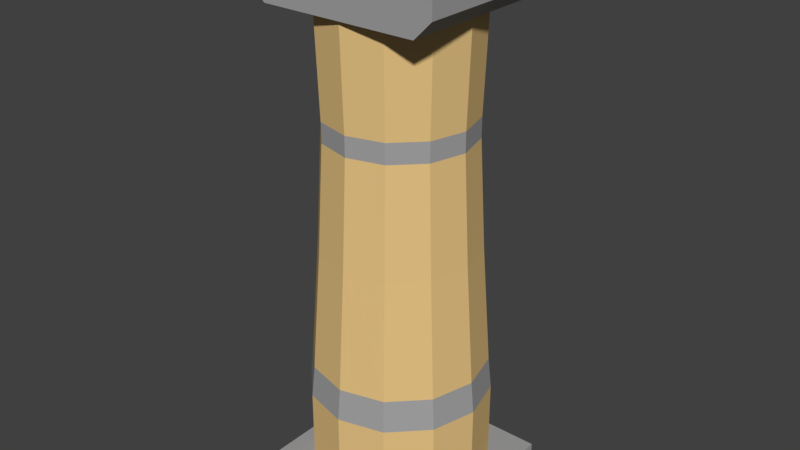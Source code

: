 # Source: Pillar_2.blend  (saved by Blender 2.78.0; exported with 4.5.12 LTS)
import bpy
from mathutils import Matrix  # noqa: F401  (used for matrix-valued properties, if any)

bpy.ops.wm.read_factory_settings(use_empty=True)
scene = bpy.context.scene
scene.name = 'Scene'

# ---- collections
col_collection_1 = bpy.data.collections.new('Collection 1'); scene.collection.children.link(col_collection_1)

# ---- materials (node trees are filled in below, after node groups)
mat_gray = bpy.data.materials.new('Gray')
mat_gray.alpha_threshold = 0.0
mat_gray.use_transparent_shadow = False
mat_gray.diffuse_color = (0.3672, 0.3672, 0.3672, 1.0)
mat_gray.roughness = 0.5
mat_gray.specular_intensity = 0.0
mat_gray.line_color = (0.0, 0.0, 0.0, 1.0)
mat_tan = bpy.data.materials.new('Tan')
mat_tan.alpha_threshold = 0.0
mat_tan.use_transparent_shadow = False
mat_tan.diffuse_color = (0.8, 0.5522, 0.2325, 1.0)
mat_tan.roughness = 0.5
mat_tan.specular_intensity = 0.0

# ---- material node trees

# ---- world
world_world = bpy.data.worlds.new('World'); scene.world = world_world
world_world.color = (0.05088, 0.05088, 0.05088)
world_world.use_sun_shadow = False
world_world.sun_shadow_jitter_overblur = 0.0
world_world.cycles.sampling_method = 'MANUAL'

# ---- meshes
me_cube = bpy.data.meshes.new('Cube')
me_cube.from_pydata([(-1.36, -1.368, 7.454), (-1.36, -1.368, 8.127), (-1.36, 1.368, 7.454), (-1.36, 1.368, 8.127), (1.36, -1.368, 7.454), (1.36, -1.368, 8.127), (1.36, 1.368, 7.454), (1.36, 1.368, 8.127), (-1.66, 1.368, 7.754), (-1.66, -1.368, 7.754), (-1.66, -1.368, 8.127), (-1.66, 1.368, 8.127), (1.66, 1.368, 8.127), (1.66, 1.368, 7.754), (1.66, -1.368, 7.754), (1.66, -1.368, 8.127), (-1.422, -1.43, 8.127), (-1.422, 1.43, 8.127), (1.422, 1.43, 8.127), (1.422, -1.43, 8.127), (-1.736, -1.43, 8.127), (-1.736, 1.43, 8.127), (1.736, 1.43, 8.127), (1.736, -1.43, 8.127), (-1.422, -1.43, 8.66), (-1.422, 1.43, 8.66), (1.422, 1.43, 8.66), (1.422, -1.43, 8.66), (-1.736, -1.43, 8.66), (-1.736, 1.43, 8.66), (1.736, 1.43, 8.66), (1.736, -1.43, 8.66), (2.057e-08, 1.541, -0.6685), (1.65e-08, 1.298, 7.499), (0.7707, 1.335, -0.6685), (0.6488, 1.124, 7.499), (1.335, 0.7707, -0.6685), (1.124, 0.6488, 7.499), (1.541, 2.86e-08, -0.6685), (1.298, 2.408e-09, 7.499), (1.335, -0.7707, -0.6685), (1.124, -0.6488, 7.499), (0.7707, -1.335, -0.6685), (0.6488, -1.124, 7.499), (2.533e-07, -1.541, -0.6685), (2.124e-07, -1.298, 7.499), (-0.7707, -1.335, -0.6685), (-0.6488, -1.124, 7.499), (-1.335, -0.7707, -0.6685), (-1.124, -0.6488, 7.499), (-1.541, -6.207e-07, -0.6685), (-1.298, -5.442e-07, 7.499), (-1.335, 0.7707, -0.6685), (-1.124, 0.6488, 7.499), (-0.7707, 1.335, -0.6685), (-0.6488, 1.124, 7.499), (1.966e-08, 1.486, 1.483), (0.743, 1.287, 1.483), (1.287, 0.743, 1.483), (1.486, 2.259e-08, 1.483), (1.287, -0.743, 1.483), (0.743, -1.287, 1.483), (2.44e-07, -1.486, 1.483), (-0.743, -1.287, 1.483), (-1.287, -0.743, 1.483), (-1.486, -6.033e-07, 1.483), (-1.287, 0.743, 1.483), (-0.743, 1.287, 1.483), (1.777e-08, 1.34, 3.537), (0.67, 1.16, 3.537), (1.16, 0.67, 3.537), (1.34, 7.275e-09, 3.537), (1.16, -0.67, 3.537), (0.67, -1.16, 3.537), (2.201e-07, -1.34, 3.537), (-0.67, -1.16, 3.537), (-1.16, -0.67, 3.537), (-1.34, -5.571e-07, 3.537), (-1.16, 0.67, 3.537), (-0.67, 1.16, 3.537), (1.613e-08, 1.238, 5.744), (0.619, 1.072, 5.744), (1.072, 0.619, 5.744), (1.238, -3.148e-09, 5.744), (1.072, -0.619, 5.744), (0.619, -1.072, 5.744), (2.031e-07, -1.238, 5.744), (-0.619, -1.072, 5.744), (-1.072, -0.619, 5.744), (-1.238, -5.246e-07, 5.744), (-1.072, 0.619, 5.744), (-0.619, 1.072, 5.744), (0.7707, 1.335, 0.9357), (1.335, 0.7707, 0.9357), (1.541, 2.86e-08, 0.9357), (1.335, -0.7707, 0.9357), (0.7707, -1.335, 0.9357), (2.533e-07, -1.541, 0.9357), (-0.7707, -1.335, 0.9357), (-1.335, -0.7707, 0.9357), (-1.541, -6.207e-07, 0.9357), (-1.335, 0.7707, 0.9357), (-0.7707, 1.335, 0.9357), (2.057e-08, 1.541, 0.9357), (0.619, 1.072, 5.402), (1.072, 0.619, 5.402), (1.238, -3.148e-09, 5.402), (1.072, -0.619, 5.402), (0.619, -1.072, 5.402), (2.031e-07, -1.238, 5.402), (-0.619, -1.072, 5.402), (-1.072, -0.619, 5.402), (-1.238, -5.246e-07, 5.402), (-1.072, 0.619, 5.402), (-0.619, 1.072, 5.402), (1.613e-08, 1.238, 5.402), (1.663, 1.663, -1.0), (1.663, -1.663, -1.0), (-1.663, -1.663, -1.0), (-1.663, 1.663, -1.0), (1.663, 1.663, -0.6548), (1.663, -1.663, -0.6548), (-1.663, -1.663, -0.6548), (-1.663, 1.663, -0.6548)], [], [(12, 7, 18, 22), (2, 3, 7, 6), (6, 7, 12, 13), (4, 5, 1, 0), (2, 6, 4, 0), (1, 5, 19, 16), (9, 10, 11, 8), (13, 12, 15, 14), (2, 0, 9, 8), (5, 4, 14, 15), (4, 6, 13, 14), (3, 2, 8, 11), (0, 1, 10, 9), (3, 11, 21, 17), (23, 22, 30, 31), (17, 21, 29, 25), (19, 23, 31, 27), (15, 12, 22, 23), (5, 15, 23, 19), (7, 3, 17, 18), (11, 10, 20, 21), (10, 1, 16, 20), (24, 25, 29, 28), (26, 25, 24, 27), (26, 27, 31, 30), (16, 19, 27, 24), (18, 17, 25, 26), (20, 16, 24, 28), (22, 18, 26, 30), (21, 20, 28, 29), (80, 33, 35, 81), (81, 35, 37, 82), (82, 37, 39, 83), (83, 39, 41, 84), (84, 41, 43, 85), (85, 43, 45, 86), (86, 45, 47, 87), (87, 47, 49, 88), (88, 49, 51, 89), (89, 51, 53, 90), (35, 33, 55, 53, 51, 49, 47, 45, 43, 41, 39, 37), (90, 53, 55, 91), (91, 55, 33, 80), (32, 34, 36, 38, 40, 42, 44, 46, 48, 50, 52, 54), (102, 67, 56, 103), (101, 66, 67, 102), (100, 65, 66, 101), (99, 64, 65, 100), (98, 63, 64, 99), (97, 62, 63, 98), (96, 61, 62, 97), (95, 60, 61, 96), (94, 59, 60, 95), (93, 58, 59, 94), (92, 57, 58, 93), (103, 56, 57, 92), (67, 79, 68, 56), (66, 78, 79, 67), (65, 77, 78, 66), (64, 76, 77, 65), (63, 75, 76, 64), (62, 74, 75, 63), (61, 73, 74, 62), (60, 72, 73, 61), (59, 71, 72, 60), (58, 70, 71, 59), (57, 69, 70, 58), (56, 68, 69, 57), (114, 91, 80, 115), (113, 90, 91, 114), (112, 89, 90, 113), (111, 88, 89, 112), (110, 87, 88, 111), (109, 86, 87, 110), (108, 85, 86, 109), (107, 84, 85, 108), (106, 83, 84, 107), (105, 82, 83, 106), (104, 81, 82, 105), (115, 80, 81, 104), (32, 103, 92, 34), (34, 92, 93, 36), (36, 93, 94, 38), (38, 94, 95, 40), (40, 95, 96, 42), (42, 96, 97, 44), (44, 97, 98, 46), (46, 98, 99, 48), (48, 99, 100, 50), (50, 100, 101, 52), (52, 101, 102, 54), (54, 102, 103, 32), (68, 115, 104, 69), (69, 104, 105, 70), (70, 105, 106, 71), (71, 106, 107, 72), (72, 107, 108, 73), (73, 108, 109, 74), (74, 109, 110, 75), (75, 110, 111, 76), (76, 111, 112, 77), (77, 112, 113, 78), (78, 113, 114, 79), (79, 114, 115, 68), (116, 117, 118, 119), (120, 123, 122, 121), (116, 120, 121, 117), (117, 121, 122, 118), (118, 122, 123, 119), (120, 116, 119, 123)])
me_cube.polygons.foreach_set('material_index', [0, 0, 0, 0, 0, 0, 0, 0, 0, 0, 0, 0, 0, 0, 0, 0, 0, 0, 0, 0, 0, 0, 0, 0, 0, 0, 0, 0, 0, 0, 1, 1, 1, 1, 1, 1, 1, 1, 1, 1, 1, 1, 1, 1, 0, 0, 0, 0, 0, 0, 0, 0, 0, 0, 0, 0, 1, 1, 1, 1, 1, 1, 1, 1, 1, 1, 1, 1, 0, 0, 0, 0, 0, 0, 0, 0, 0, 0, 0, 0, 1, 1, 1, 1, 1, 1, 1, 1, 1, 1, 1, 1, 1, 1, 1, 1, 1, 1, 1, 1, 1, 1, 1, 1, 0, 0, 0, 0, 0, 0])
me_cube.materials.append(mat_gray)
me_cube.materials.append(mat_tan)
me_cube.use_remesh_preserve_volume = False
me_cube.use_remesh_preserve_attributes = False
me_cube.use_mirror_vertex_groups = False
me_cube.update()

# ---- objects
ob_cube = bpy.data.objects.new('Cube', me_cube)

# ---- transforms, parenting, visibility, modifiers, constraints
ob_cube.location = (0.0, 0.0, 1.0)
ob_cube.lock_rotations_4d = False
ob_cube.empty_display_type = 'ARROWS'
ob_cube.lineart.crease_threshold = 0.0

# ---- collection membership
col_collection_1.objects.link(ob_cube)

# ---- scene / render settings (as saved in the file)
scene.frame_start = 1; scene.frame_end = 250; scene.frame_set(1)
scene.render.engine = 'BLENDER_EEVEE_NEXT'
scene.render.resolution_percentage = 50
scene.render.dither_intensity = 0.0
scene.cycles.use_denoising = False
scene.cycles.samples = 128
scene.cycles.sampling_pattern = 'TABULATED_SOBOL'
scene.cycles.light_sampling_threshold = 0.0
scene.cycles.use_adaptive_sampling = False
scene.cycles.use_light_tree = False
scene.cycles.blur_glossy = 0.0
scene.cycles.sample_clamp_indirect = 0.0
scene.view_settings.view_transform = 'Standard'
bpy.context.view_layer.update()

# ---- added for rendering (the .blend has no active camera and no usable light): camera, sun
cam_auto = bpy.data.cameras.new('AutoCamera')
cam_auto.lens = 50.0
cam_auto.sensor_width = 36.0
cam_auto.clip_end = 1000.0
ob_auto_camera = bpy.data.objects.new('AutoCamera', cam_auto)
scene.collection.objects.link(ob_auto_camera)
ob_auto_camera.location = (9.98303, -11.9796, 12.8163)
ob_auto_camera.rotation_euler = (1.09748, -7.21219e-08, 0.694738)
scene.camera = ob_auto_camera
light_auto_sun = bpy.data.lights.new('AutoSun', 'SUN')
light_auto_sun.energy = 3.0
light_auto_sun.angle = 0.0523599
ob_auto_sun = bpy.data.objects.new('AutoSun', light_auto_sun)
scene.collection.objects.link(ob_auto_sun)
ob_auto_sun.rotation_euler = (0.872665, 0.174533, 0.523599)
bpy.context.view_layer.update()
